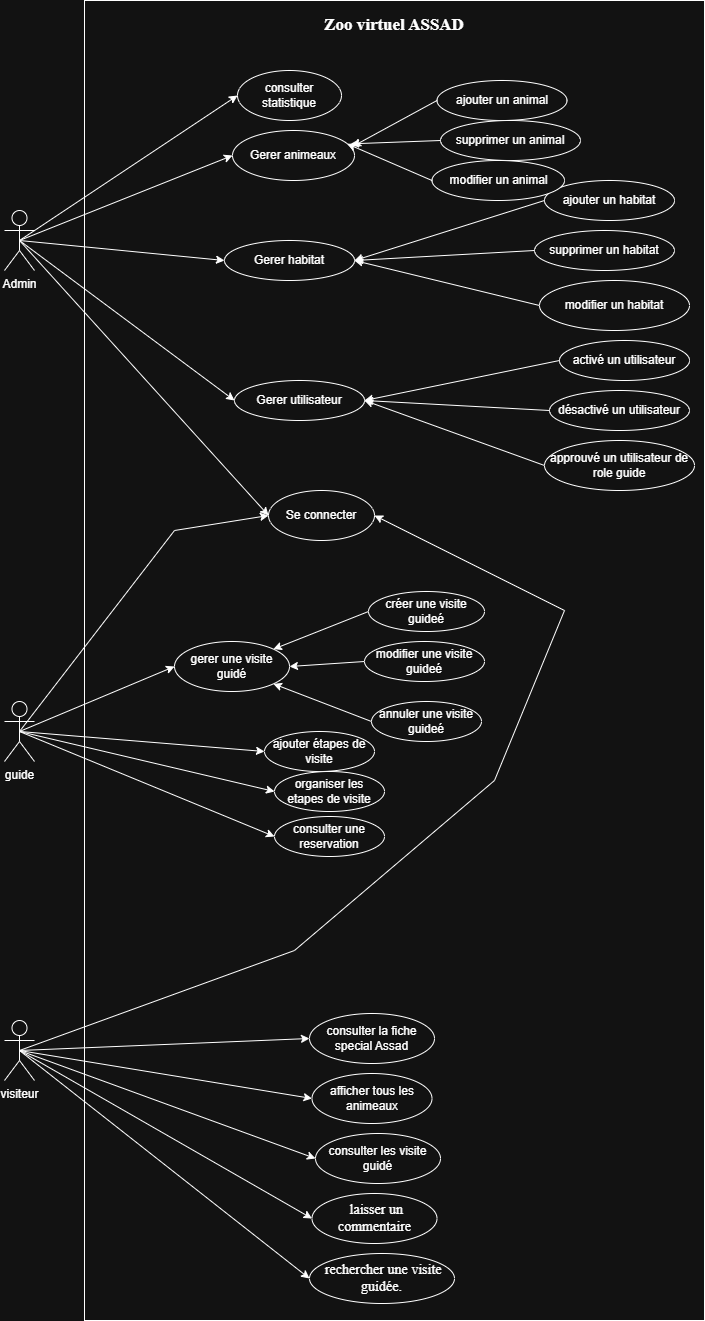

The diagram above was exported from draw.io. Its source (the exported page's mxGraphModel, read from the mxfile embedded in the PNG):
<mxGraphModel dx="1116" dy="1921" grid="1" gridSize="10" guides="1" tooltips="1" connect="1" arrows="1" fold="1" page="1" pageScale="1" pageWidth="827" pageHeight="1169" math="0" shadow="0">
  <root>
    <mxCell id="0" />
    <mxCell id="1" parent="0" />
    <mxCell id="znfcqR1DoyIiPWdsN14r-1" value="Admin" style="shape=umlActor;verticalLabelPosition=bottom;verticalAlign=top;html=1;" parent="1" vertex="1">
      <mxGeometry x="40" y="200" width="30" height="60" as="geometry" />
    </mxCell>
    <mxCell id="znfcqR1DoyIiPWdsN14r-3" value="" style="rounded=0;whiteSpace=wrap;html=1;" parent="1" vertex="1">
      <mxGeometry x="120" y="-10" width="620" height="1320" as="geometry" />
    </mxCell>
    <mxCell id="znfcqR1DoyIiPWdsN14r-4" value="guide" style="shape=umlActor;verticalLabelPosition=bottom;verticalAlign=top;html=1;" parent="1" vertex="1">
      <mxGeometry x="40" y="691" width="30" height="60" as="geometry" />
    </mxCell>
    <mxCell id="znfcqR1DoyIiPWdsN14r-7" value="Se connecter" style="ellipse;whiteSpace=wrap;html=1;" parent="1" vertex="1">
      <mxGeometry x="304" y="480" width="106" height="50" as="geometry" />
    </mxCell>
    <mxCell id="znfcqR1DoyIiPWdsN14r-11" value="" style="endArrow=classic;html=1;rounded=0;entryX=0;entryY=0.5;entryDx=0;entryDy=0;exitX=0.5;exitY=0.5;exitDx=0;exitDy=0;exitPerimeter=0;" parent="1" source="znfcqR1DoyIiPWdsN14r-1" target="znfcqR1DoyIiPWdsN14r-7" edge="1">
      <mxGeometry width="50" height="50" relative="1" as="geometry">
        <mxPoint x="260" y="290" as="sourcePoint" />
        <mxPoint x="310" y="240" as="targetPoint" />
      </mxGeometry>
    </mxCell>
    <mxCell id="znfcqR1DoyIiPWdsN14r-12" value="Gerer habitat" style="ellipse;whiteSpace=wrap;html=1;" parent="1" vertex="1">
      <mxGeometry x="260" y="230" width="130" height="40" as="geometry" />
    </mxCell>
    <mxCell id="znfcqR1DoyIiPWdsN14r-13" value="consulter statistique" style="ellipse;whiteSpace=wrap;html=1;" parent="1" vertex="1">
      <mxGeometry x="273" y="60" width="104" height="50" as="geometry" />
    </mxCell>
    <mxCell id="znfcqR1DoyIiPWdsN14r-14" value="créer une visite guideé" style="ellipse;whiteSpace=wrap;html=1;" parent="1" vertex="1">
      <mxGeometry x="404" y="581" width="116" height="40" as="geometry" />
    </mxCell>
    <mxCell id="znfcqR1DoyIiPWdsN14r-15" value="Gerer animeaux" style="ellipse;whiteSpace=wrap;html=1;" parent="1" vertex="1">
      <mxGeometry x="268" y="120" width="122" height="50" as="geometry" />
    </mxCell>
    <mxCell id="znfcqR1DoyIiPWdsN14r-18" value="" style="endArrow=classic;html=1;rounded=0;exitX=0.5;exitY=0.5;exitDx=0;exitDy=0;exitPerimeter=0;entryX=0;entryY=0.5;entryDx=0;entryDy=0;" parent="1" source="znfcqR1DoyIiPWdsN14r-1" target="znfcqR1DoyIiPWdsN14r-15" edge="1">
      <mxGeometry width="50" height="50" relative="1" as="geometry">
        <mxPoint x="260" y="290" as="sourcePoint" />
        <mxPoint x="310" y="240" as="targetPoint" />
      </mxGeometry>
    </mxCell>
    <mxCell id="znfcqR1DoyIiPWdsN14r-19" value="" style="endArrow=classic;html=1;rounded=0;exitX=0.5;exitY=0.5;exitDx=0;exitDy=0;exitPerimeter=0;entryX=0;entryY=0.5;entryDx=0;entryDy=0;" parent="1" source="znfcqR1DoyIiPWdsN14r-1" target="znfcqR1DoyIiPWdsN14r-13" edge="1">
      <mxGeometry width="50" height="50" relative="1" as="geometry">
        <mxPoint x="260" y="290" as="sourcePoint" />
        <mxPoint x="310" y="240" as="targetPoint" />
      </mxGeometry>
    </mxCell>
    <mxCell id="znfcqR1DoyIiPWdsN14r-20" value="" style="endArrow=classic;html=1;rounded=0;exitX=0.5;exitY=0.5;exitDx=0;exitDy=0;exitPerimeter=0;entryX=0;entryY=0.5;entryDx=0;entryDy=0;" parent="1" source="znfcqR1DoyIiPWdsN14r-1" target="znfcqR1DoyIiPWdsN14r-12" edge="1">
      <mxGeometry width="50" height="50" relative="1" as="geometry">
        <mxPoint x="260" y="290" as="sourcePoint" />
        <mxPoint x="310" y="240" as="targetPoint" />
      </mxGeometry>
    </mxCell>
    <mxCell id="znfcqR1DoyIiPWdsN14r-21" value="visiteur" style="shape=umlActor;verticalLabelPosition=bottom;verticalAlign=top;html=1;" parent="1" vertex="1">
      <mxGeometry x="40" y="1010" width="30" height="60" as="geometry" />
    </mxCell>
    <mxCell id="znfcqR1DoyIiPWdsN14r-26" value="" style="endArrow=classic;html=1;rounded=0;exitX=0.5;exitY=0.5;exitDx=0;exitDy=0;exitPerimeter=0;entryX=0;entryY=0.5;entryDx=0;entryDy=0;" parent="1" source="znfcqR1DoyIiPWdsN14r-4" target="znfcqR1DoyIiPWdsN14r-7" edge="1">
      <mxGeometry width="50" height="50" relative="1" as="geometry">
        <mxPoint x="260" y="310" as="sourcePoint" />
        <mxPoint x="310" y="260" as="targetPoint" />
        <Array as="points">
          <mxPoint x="210" y="520" />
        </Array>
      </mxGeometry>
    </mxCell>
    <mxCell id="znfcqR1DoyIiPWdsN14r-27" value="annuler une visite guideé" style="ellipse;whiteSpace=wrap;html=1;" parent="1" vertex="1">
      <mxGeometry x="407" y="691" width="110" height="40" as="geometry" />
    </mxCell>
    <mxCell id="znfcqR1DoyIiPWdsN14r-28" value="modifier une visite guideé" style="ellipse;whiteSpace=wrap;html=1;" parent="1" vertex="1">
      <mxGeometry x="400" y="631" width="120" height="40" as="geometry" />
    </mxCell>
    <mxCell id="znfcqR1DoyIiPWdsN14r-29" value="ajouter étapes de visite" style="ellipse;whiteSpace=wrap;html=1;" parent="1" vertex="1">
      <mxGeometry x="300" y="721" width="110" height="40" as="geometry" />
    </mxCell>
    <mxCell id="znfcqR1DoyIiPWdsN14r-30" value="organiser les etapes de visite" style="ellipse;whiteSpace=wrap;html=1;" parent="1" vertex="1">
      <mxGeometry x="310" y="761" width="110" height="40" as="geometry" />
    </mxCell>
    <mxCell id="znfcqR1DoyIiPWdsN14r-32" value="consulter une reservation" style="ellipse;whiteSpace=wrap;html=1;" parent="1" vertex="1">
      <mxGeometry x="310" y="806" width="110" height="40" as="geometry" />
    </mxCell>
    <mxCell id="znfcqR1DoyIiPWdsN14r-36" value="" style="endArrow=classic;html=1;rounded=0;entryX=0;entryY=0.5;entryDx=0;entryDy=0;exitX=0.5;exitY=0.5;exitDx=0;exitDy=0;exitPerimeter=0;" parent="1" source="znfcqR1DoyIiPWdsN14r-4" target="znfcqR1DoyIiPWdsN14r-29" edge="1">
      <mxGeometry width="50" height="50" relative="1" as="geometry">
        <mxPoint x="260" y="440" as="sourcePoint" />
        <mxPoint x="310" y="390" as="targetPoint" />
      </mxGeometry>
    </mxCell>
    <mxCell id="znfcqR1DoyIiPWdsN14r-37" value="" style="endArrow=classic;html=1;rounded=0;entryX=0;entryY=0.5;entryDx=0;entryDy=0;exitX=0.5;exitY=0.5;exitDx=0;exitDy=0;exitPerimeter=0;" parent="1" source="znfcqR1DoyIiPWdsN14r-4" target="znfcqR1DoyIiPWdsN14r-30" edge="1">
      <mxGeometry width="50" height="50" relative="1" as="geometry">
        <mxPoint x="260" y="440" as="sourcePoint" />
        <mxPoint x="310" y="390" as="targetPoint" />
      </mxGeometry>
    </mxCell>
    <mxCell id="znfcqR1DoyIiPWdsN14r-38" value="" style="endArrow=classic;html=1;rounded=0;entryX=0;entryY=0.5;entryDx=0;entryDy=0;exitX=0.5;exitY=0.5;exitDx=0;exitDy=0;exitPerimeter=0;" parent="1" source="znfcqR1DoyIiPWdsN14r-4" target="znfcqR1DoyIiPWdsN14r-32" edge="1">
      <mxGeometry width="50" height="50" relative="1" as="geometry">
        <mxPoint x="260" y="440" as="sourcePoint" />
        <mxPoint x="310" y="390" as="targetPoint" />
      </mxGeometry>
    </mxCell>
    <mxCell id="znfcqR1DoyIiPWdsN14r-43" value="" style="endArrow=classic;html=1;rounded=0;exitX=0.5;exitY=0.5;exitDx=0;exitDy=0;exitPerimeter=0;entryX=1;entryY=0.5;entryDx=0;entryDy=0;" parent="1" source="znfcqR1DoyIiPWdsN14r-21" target="znfcqR1DoyIiPWdsN14r-7" edge="1">
      <mxGeometry width="50" height="50" relative="1" as="geometry">
        <mxPoint x="190" y="430" as="sourcePoint" />
        <mxPoint x="240" y="380" as="targetPoint" />
        <Array as="points">
          <mxPoint x="330" y="940" />
          <mxPoint x="530" y="770" />
          <mxPoint x="600" y="600" />
        </Array>
      </mxGeometry>
    </mxCell>
    <mxCell id="uWZwIrYNwE_C042oacBc-1" value="Gerer utilisateur" style="ellipse;whiteSpace=wrap;html=1;" vertex="1" parent="1">
      <mxGeometry x="270" y="370" width="130" height="40" as="geometry" />
    </mxCell>
    <mxCell id="uWZwIrYNwE_C042oacBc-2" value="" style="endArrow=classic;html=1;rounded=0;exitX=0.5;exitY=0.5;exitDx=0;exitDy=0;exitPerimeter=0;entryX=0;entryY=0.5;entryDx=0;entryDy=0;" edge="1" parent="1" source="znfcqR1DoyIiPWdsN14r-1" target="uWZwIrYNwE_C042oacBc-1">
      <mxGeometry width="50" height="50" relative="1" as="geometry">
        <mxPoint x="430" y="260" as="sourcePoint" />
        <mxPoint x="480" y="210" as="targetPoint" />
      </mxGeometry>
    </mxCell>
    <mxCell id="uWZwIrYNwE_C042oacBc-3" value="activé un utilisateur" style="ellipse;whiteSpace=wrap;html=1;" vertex="1" parent="1">
      <mxGeometry x="595" y="330" width="130" height="40" as="geometry" />
    </mxCell>
    <mxCell id="uWZwIrYNwE_C042oacBc-4" value="désactivé un utilisateur" style="ellipse;whiteSpace=wrap;html=1;" vertex="1" parent="1">
      <mxGeometry x="585" y="380" width="140" height="40" as="geometry" />
    </mxCell>
    <mxCell id="uWZwIrYNwE_C042oacBc-5" value="" style="endArrow=classic;html=1;rounded=0;entryX=1;entryY=0.5;entryDx=0;entryDy=0;exitX=0;exitY=0.5;exitDx=0;exitDy=0;" edge="1" parent="1" source="uWZwIrYNwE_C042oacBc-4" target="uWZwIrYNwE_C042oacBc-1">
      <mxGeometry width="50" height="50" relative="1" as="geometry">
        <mxPoint x="430" y="260" as="sourcePoint" />
        <mxPoint x="480" y="210" as="targetPoint" />
      </mxGeometry>
    </mxCell>
    <mxCell id="uWZwIrYNwE_C042oacBc-6" value="" style="endArrow=classic;html=1;rounded=0;entryX=1;entryY=0.5;entryDx=0;entryDy=0;exitX=0;exitY=0.5;exitDx=0;exitDy=0;" edge="1" parent="1" source="uWZwIrYNwE_C042oacBc-3" target="uWZwIrYNwE_C042oacBc-1">
      <mxGeometry width="50" height="50" relative="1" as="geometry">
        <mxPoint x="430" y="260" as="sourcePoint" />
        <mxPoint x="480" y="210" as="targetPoint" />
      </mxGeometry>
    </mxCell>
    <mxCell id="uWZwIrYNwE_C042oacBc-7" value="approuvé un utilisateur de role guide" style="ellipse;whiteSpace=wrap;html=1;" vertex="1" parent="1">
      <mxGeometry x="580" y="430" width="150" height="50" as="geometry" />
    </mxCell>
    <mxCell id="uWZwIrYNwE_C042oacBc-8" value="" style="endArrow=classic;html=1;rounded=0;entryX=1;entryY=0.5;entryDx=0;entryDy=0;exitX=0;exitY=0.5;exitDx=0;exitDy=0;" edge="1" parent="1" source="uWZwIrYNwE_C042oacBc-7" target="uWZwIrYNwE_C042oacBc-1">
      <mxGeometry width="50" height="50" relative="1" as="geometry">
        <mxPoint x="510" y="320" as="sourcePoint" />
        <mxPoint x="560" y="270" as="targetPoint" />
      </mxGeometry>
    </mxCell>
    <mxCell id="uWZwIrYNwE_C042oacBc-9" value="gerer une visite guidé" style="ellipse;whiteSpace=wrap;html=1;" vertex="1" parent="1">
      <mxGeometry x="210" y="631" width="115" height="50" as="geometry" />
    </mxCell>
    <mxCell id="uWZwIrYNwE_C042oacBc-10" value="" style="endArrow=classic;html=1;rounded=0;entryX=1;entryY=0;entryDx=0;entryDy=0;exitX=0;exitY=0.5;exitDx=0;exitDy=0;" edge="1" parent="1" source="znfcqR1DoyIiPWdsN14r-14" target="uWZwIrYNwE_C042oacBc-9">
      <mxGeometry width="50" height="50" relative="1" as="geometry">
        <mxPoint x="200" y="460" as="sourcePoint" />
        <mxPoint x="250" y="410" as="targetPoint" />
      </mxGeometry>
    </mxCell>
    <mxCell id="uWZwIrYNwE_C042oacBc-11" value="" style="endArrow=classic;html=1;rounded=0;entryX=1;entryY=0.5;entryDx=0;entryDy=0;exitX=0;exitY=0.5;exitDx=0;exitDy=0;" edge="1" parent="1" source="znfcqR1DoyIiPWdsN14r-28" target="uWZwIrYNwE_C042oacBc-9">
      <mxGeometry width="50" height="50" relative="1" as="geometry">
        <mxPoint x="200" y="460" as="sourcePoint" />
        <mxPoint x="250" y="410" as="targetPoint" />
      </mxGeometry>
    </mxCell>
    <mxCell id="uWZwIrYNwE_C042oacBc-12" value="" style="endArrow=classic;html=1;rounded=0;entryX=1;entryY=1;entryDx=0;entryDy=0;exitX=0;exitY=0.5;exitDx=0;exitDy=0;" edge="1" parent="1" source="znfcqR1DoyIiPWdsN14r-27" target="uWZwIrYNwE_C042oacBc-9">
      <mxGeometry width="50" height="50" relative="1" as="geometry">
        <mxPoint x="200" y="460" as="sourcePoint" />
        <mxPoint x="250" y="410" as="targetPoint" />
      </mxGeometry>
    </mxCell>
    <mxCell id="uWZwIrYNwE_C042oacBc-13" value="" style="endArrow=classic;html=1;rounded=0;entryX=0;entryY=0.5;entryDx=0;entryDy=0;exitX=0.5;exitY=0.5;exitDx=0;exitDy=0;exitPerimeter=0;" edge="1" parent="1" source="znfcqR1DoyIiPWdsN14r-4" target="uWZwIrYNwE_C042oacBc-9">
      <mxGeometry width="50" height="50" relative="1" as="geometry">
        <mxPoint x="290" y="500" as="sourcePoint" />
        <mxPoint x="340" y="450" as="targetPoint" />
      </mxGeometry>
    </mxCell>
    <mxCell id="uWZwIrYNwE_C042oacBc-16" value="consulter la fiche special Assad" style="ellipse;whiteSpace=wrap;html=1;" vertex="1" parent="1">
      <mxGeometry x="345" y="1003" width="125" height="50" as="geometry" />
    </mxCell>
    <mxCell id="uWZwIrYNwE_C042oacBc-17" value="" style="endArrow=classic;html=1;rounded=0;entryX=0;entryY=0.5;entryDx=0;entryDy=0;exitX=0.5;exitY=0.5;exitDx=0;exitDy=0;exitPerimeter=0;" edge="1" parent="1" target="uWZwIrYNwE_C042oacBc-16" source="znfcqR1DoyIiPWdsN14r-21">
      <mxGeometry width="50" height="50" relative="1" as="geometry">
        <mxPoint x="192.5" y="600" as="sourcePoint" />
        <mxPoint x="447.5" y="530" as="targetPoint" />
      </mxGeometry>
    </mxCell>
    <mxCell id="uWZwIrYNwE_C042oacBc-18" value="afficher tous les animeaux" style="ellipse;whiteSpace=wrap;html=1;" vertex="1" parent="1">
      <mxGeometry x="347.5" y="1063" width="120" height="50" as="geometry" />
    </mxCell>
    <mxCell id="uWZwIrYNwE_C042oacBc-19" value="" style="endArrow=classic;html=1;rounded=0;exitX=0.5;exitY=0.5;exitDx=0;exitDy=0;exitPerimeter=0;entryX=0;entryY=0.5;entryDx=0;entryDy=0;" edge="1" parent="1" source="znfcqR1DoyIiPWdsN14r-21" target="uWZwIrYNwE_C042oacBc-18">
      <mxGeometry width="50" height="50" relative="1" as="geometry">
        <mxPoint x="390" y="750" as="sourcePoint" />
        <mxPoint x="440" y="700" as="targetPoint" />
      </mxGeometry>
    </mxCell>
    <mxCell id="uWZwIrYNwE_C042oacBc-20" value="consulter les visite guidé" style="ellipse;whiteSpace=wrap;html=1;" vertex="1" parent="1">
      <mxGeometry x="351" y="1123" width="125" height="50" as="geometry" />
    </mxCell>
    <mxCell id="uWZwIrYNwE_C042oacBc-21" value="" style="endArrow=classic;html=1;rounded=0;entryX=0;entryY=0.5;entryDx=0;entryDy=0;exitX=0.5;exitY=0.5;exitDx=0;exitDy=0;exitPerimeter=0;" edge="1" parent="1" source="znfcqR1DoyIiPWdsN14r-21" target="uWZwIrYNwE_C042oacBc-20">
      <mxGeometry width="50" height="50" relative="1" as="geometry">
        <mxPoint x="390" y="750" as="sourcePoint" />
        <mxPoint x="440" y="700" as="targetPoint" />
      </mxGeometry>
    </mxCell>
    <mxCell id="uWZwIrYNwE_C042oacBc-23" value="&lt;span&gt;&lt;font style=&quot;color: rgb(255, 255, 255);&quot;&gt;&lt;span style=&quot;font-family: monospace; font-size: 0px; text-align: start; text-wrap-mode: nowrap;&quot;&gt;%3CmxGraphModel%3E%3Croot%3E%3CmxCell%20id%3D%220%22%2F%3E%3CmxCell%20id%3D%221%22%20parent%3D%220%22%2F%3E%3CmxCell%20id%3D%222%22%20value%3D%22consulter%20les%20visite%20guid%C3%A9%22%20style%3D%22ellipse%3BwhiteSpace%3Dwrap%3Bhtml%3D1%3B%22%20vertex%3D%221%22%20parent%3D%221%22%3E%3CmxGeometry%20x%3D%22322.5%22%20y%3D%22780%22%20width%3D%22125%22%20height%3D%2250%22%20as%3D%22geometry%22%2F%3E%3C%2FmxCell%3E%3C%2Froot%3E%3C%2FmxGraphModel%3E&lt;/span&gt;&lt;span style=&quot;font-family: &amp;quot;Nunito Sans&amp;quot;, &amp;quot;sans-serif&amp;quot;; font-size: 14px; text-align: start;&quot;&gt;&amp;nbsp;laisser un commentaire&lt;/span&gt;&lt;/font&gt;&lt;/span&gt;" style="ellipse;whiteSpace=wrap;html=1;strokeColor=default;" vertex="1" parent="1">
      <mxGeometry x="347.5" y="1183" width="125" height="50" as="geometry" />
    </mxCell>
    <mxCell id="uWZwIrYNwE_C042oacBc-24" value="" style="endArrow=classic;html=1;rounded=0;exitX=0.5;exitY=0.5;exitDx=0;exitDy=0;exitPerimeter=0;entryX=0;entryY=0.5;entryDx=0;entryDy=0;" edge="1" parent="1" source="znfcqR1DoyIiPWdsN14r-21" target="uWZwIrYNwE_C042oacBc-23">
      <mxGeometry width="50" height="50" relative="1" as="geometry">
        <mxPoint x="300" y="900" as="sourcePoint" />
        <mxPoint x="350" y="850" as="targetPoint" />
      </mxGeometry>
    </mxCell>
    <mxCell id="uWZwIrYNwE_C042oacBc-25" value="&lt;span style=&quot;font-family: &amp;quot;Nunito Sans&amp;quot;, &amp;quot;sans-serif&amp;quot;; font-size: 14px; text-align: start;&quot;&gt;&lt;font style=&quot;color: rgb(255, 255, 255);&quot;&gt;&amp;nbsp;rechercher une visite guidée.&lt;/font&gt;&lt;/span&gt;" style="ellipse;whiteSpace=wrap;html=1;strokeColor=default;" vertex="1" parent="1">
      <mxGeometry x="345" y="1243" width="145" height="50" as="geometry" />
    </mxCell>
    <mxCell id="uWZwIrYNwE_C042oacBc-26" value="" style="endArrow=classic;html=1;rounded=0;exitX=0.5;exitY=0.5;exitDx=0;exitDy=0;exitPerimeter=0;entryX=0;entryY=0.5;entryDx=0;entryDy=0;" edge="1" parent="1" source="znfcqR1DoyIiPWdsN14r-21" target="uWZwIrYNwE_C042oacBc-25">
      <mxGeometry width="50" height="50" relative="1" as="geometry">
        <mxPoint x="300" y="900" as="sourcePoint" />
        <mxPoint x="350" y="850" as="targetPoint" />
      </mxGeometry>
    </mxCell>
    <mxCell id="uWZwIrYNwE_C042oacBc-27" value="ajouter un habitat" style="ellipse;whiteSpace=wrap;html=1;" vertex="1" parent="1">
      <mxGeometry x="580" y="170" width="130" height="40" as="geometry" />
    </mxCell>
    <mxCell id="uWZwIrYNwE_C042oacBc-28" value="supprimer un habitat" style="ellipse;whiteSpace=wrap;html=1;" vertex="1" parent="1">
      <mxGeometry x="570" y="220" width="140" height="40" as="geometry" />
    </mxCell>
    <mxCell id="uWZwIrYNwE_C042oacBc-29" value="" style="endArrow=classic;html=1;rounded=0;entryX=1;entryY=0.5;entryDx=0;entryDy=0;exitX=0;exitY=0.5;exitDx=0;exitDy=0;" edge="1" parent="1" source="uWZwIrYNwE_C042oacBc-28" target="znfcqR1DoyIiPWdsN14r-12">
      <mxGeometry width="50" height="50" relative="1" as="geometry">
        <mxPoint x="590" y="130" as="sourcePoint" />
        <mxPoint x="560" y="260" as="targetPoint" />
      </mxGeometry>
    </mxCell>
    <mxCell id="uWZwIrYNwE_C042oacBc-30" value="" style="endArrow=classic;html=1;rounded=0;entryX=1;entryY=0.5;entryDx=0;entryDy=0;exitX=0;exitY=0.5;exitDx=0;exitDy=0;" edge="1" parent="1" source="uWZwIrYNwE_C042oacBc-27" target="znfcqR1DoyIiPWdsN14r-12">
      <mxGeometry width="50" height="50" relative="1" as="geometry">
        <mxPoint x="590" y="130" as="sourcePoint" />
        <mxPoint x="560" y="260" as="targetPoint" />
      </mxGeometry>
    </mxCell>
    <mxCell id="uWZwIrYNwE_C042oacBc-31" value="modifier un habitat" style="ellipse;whiteSpace=wrap;html=1;" vertex="1" parent="1">
      <mxGeometry x="575" y="270" width="150" height="50" as="geometry" />
    </mxCell>
    <mxCell id="uWZwIrYNwE_C042oacBc-32" value="" style="endArrow=classic;html=1;rounded=0;exitX=0;exitY=0.5;exitDx=0;exitDy=0;entryX=1;entryY=0.5;entryDx=0;entryDy=0;" edge="1" parent="1" source="uWZwIrYNwE_C042oacBc-31" target="znfcqR1DoyIiPWdsN14r-12">
      <mxGeometry width="50" height="50" relative="1" as="geometry">
        <mxPoint x="670" y="190" as="sourcePoint" />
        <mxPoint x="410" y="200" as="targetPoint" />
      </mxGeometry>
    </mxCell>
    <mxCell id="uWZwIrYNwE_C042oacBc-33" value="ajouter un animal" style="ellipse;whiteSpace=wrap;html=1;" vertex="1" parent="1">
      <mxGeometry x="472.5" y="70" width="130" height="40" as="geometry" />
    </mxCell>
    <mxCell id="uWZwIrYNwE_C042oacBc-34" value="supprimer un animal" style="ellipse;whiteSpace=wrap;html=1;" vertex="1" parent="1">
      <mxGeometry x="476" y="110" width="140" height="40" as="geometry" />
    </mxCell>
    <mxCell id="uWZwIrYNwE_C042oacBc-35" value="" style="endArrow=classic;html=1;rounded=0;entryX=0.969;entryY=0.267;entryDx=0;entryDy=0;exitX=0;exitY=0.5;exitDx=0;exitDy=0;entryPerimeter=0;" edge="1" parent="1" source="uWZwIrYNwE_C042oacBc-34" target="znfcqR1DoyIiPWdsN14r-15">
      <mxGeometry width="50" height="50" relative="1" as="geometry">
        <mxPoint x="590" y="20" as="sourcePoint" />
        <mxPoint x="390" y="140" as="targetPoint" />
      </mxGeometry>
    </mxCell>
    <mxCell id="uWZwIrYNwE_C042oacBc-36" value="" style="endArrow=classic;html=1;rounded=0;entryX=0.984;entryY=0.32;entryDx=0;entryDy=0;exitX=0;exitY=0.5;exitDx=0;exitDy=0;entryPerimeter=0;" edge="1" parent="1" source="uWZwIrYNwE_C042oacBc-33" target="znfcqR1DoyIiPWdsN14r-15">
      <mxGeometry width="50" height="50" relative="1" as="geometry">
        <mxPoint x="590" y="20" as="sourcePoint" />
        <mxPoint x="390" y="140" as="targetPoint" />
      </mxGeometry>
    </mxCell>
    <mxCell id="uWZwIrYNwE_C042oacBc-37" value="modifier un animal" style="ellipse;whiteSpace=wrap;html=1;" vertex="1" parent="1">
      <mxGeometry x="467.5" y="150" width="132.5" height="40" as="geometry" />
    </mxCell>
    <mxCell id="uWZwIrYNwE_C042oacBc-38" value="" style="endArrow=classic;html=1;rounded=0;exitX=0;exitY=0.5;exitDx=0;exitDy=0;entryX=0.94;entryY=0.267;entryDx=0;entryDy=0;entryPerimeter=0;" edge="1" parent="1" source="uWZwIrYNwE_C042oacBc-37" target="znfcqR1DoyIiPWdsN14r-15">
      <mxGeometry width="50" height="50" relative="1" as="geometry">
        <mxPoint x="670" y="80" as="sourcePoint" />
        <mxPoint x="390" y="140" as="targetPoint" />
      </mxGeometry>
    </mxCell>
    <mxCell id="uWZwIrYNwE_C042oacBc-40" value="&lt;span style=&quot;font-family: &amp;quot;Nunito Sans&amp;quot;, &amp;quot;sans-serif&amp;quot;; text-align: start; white-space-collapse: preserve;&quot;&gt;&lt;font style=&quot;color: rgb(255, 255, 255); font-size: 17px;&quot;&gt;&lt;b&gt;Zoo virtuel ASSAD&lt;/b&gt;&lt;/font&gt;&lt;/span&gt;" style="text;html=1;whiteSpace=wrap;strokeColor=none;fillColor=none;align=center;verticalAlign=middle;rounded=0;" vertex="1" parent="1">
      <mxGeometry x="325" width="210" height="30" as="geometry" />
    </mxCell>
  </root>
</mxGraphModel>